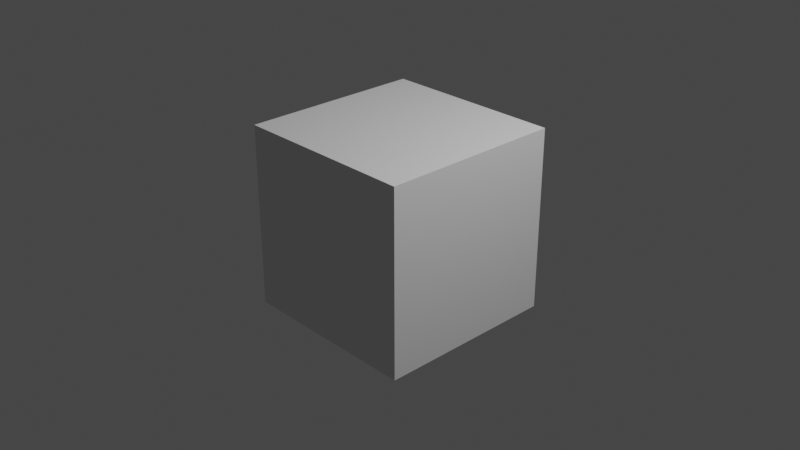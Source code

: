 # Source: TD_layout.blend  (saved by Blender 3.0.42; exported with 4.5.12 LTS)
import bpy
from mathutils import Matrix  # noqa: F401  (used for matrix-valued properties, if any)

bpy.ops.wm.read_factory_settings(use_empty=True)
scene = bpy.context.scene
scene.name = 'Scene'

# ---- collections
col_collection = bpy.data.collections.new('Collection'); scene.collection.children.link(col_collection)
col_scifi_room = bpy.data.collections.new('scifi_room')  # instanced only; not linked into the scene

# ---- world
world_world = bpy.data.worlds.new('World'); scene.world = world_world
world_world.use_nodes = True; world_world.node_tree.nodes.clear()
_N = world_world.node_tree.nodes; _L = world_world.node_tree.links
n0 = _N.new('ShaderNodeOutputWorld'); n0.name = 'World Output'; n0.location = (300, 300)
n1 = _N.new('ShaderNodeBackground'); n1.name = 'Background'; n1.location = (10, 300)
n1.inputs[0].default_value = (0.05088, 0.05088, 0.05088, 1.0)
_L.new(n1.outputs[0], n0.inputs[0])
n0.is_active_output = True
world_world.color = (0.05088, 0.05088, 0.05088)
world_world.use_sun_shadow = False
world_world.sun_shadow_jitter_overblur = 0.0

# ---- cameras
cam_camera = bpy.data.cameras.new('Camera')
cam_camera.clip_end = 100.0
cam_camera.ortho_scale = 7.314

# ---- lights
light_light = bpy.data.lights.new('Light', 'POINT')
light_light.transmission_factor = 0.0
light_light.energy = 1000.0
light_light.shadow_soft_size = 0.1
light_light.shadow_maximum_resolution = 0.006
light_light.use_absolute_resolution = True

# ---- meshes
me_cube = bpy.data.meshes.new('Cube')
me_cube.from_pydata([(-1.0, -1.0, -1.0), (-1.0, -1.0, 1.0), (-1.0, 1.0, -1.0), (-1.0, 1.0, 1.0), (1.0, -1.0, -1.0), (1.0, -1.0, 1.0), (1.0, 1.0, -1.0), (1.0, 1.0, 1.0)], [], [(0, 1, 3, 2), (2, 3, 7, 6), (6, 7, 5, 4), (4, 5, 1, 0), (2, 6, 4, 0), (7, 3, 1, 5)])
_uv = me_cube.uv_layers.new(name='UVMap')
_uv.uv.foreach_set('vector', [0.375, 0.0, 0.625, 0.0, 0.625, 0.25, 0.375, 0.25, 0.375, 0.25, 0.625, 0.25, 0.625, 0.5, 0.375, 0.5, 0.375, 0.5, 0.625, 0.5, 0.625, 0.75, 0.375, 0.75, 0.375, 0.75, 0.625, 0.75, 0.625, 1.0, 0.375, 1.0, 0.125, 0.5, 0.375, 0.5, 0.375, 0.75, 0.125, 0.75, 0.625, 0.5, 0.875, 0.5, 0.875, 0.75, 0.625, 0.75])
me_cube.use_remesh_fix_poles = True
me_cube.use_remesh_preserve_attributes = False
me_cube.update()

# ---- objects
ob_light = bpy.data.objects.new('Light', light_light)
ob_camera = bpy.data.objects.new('Camera', cam_camera)
ob_scifi_room = bpy.data.objects.new('scifi_room', None)
ob_cube = bpy.data.objects.new('Cube', me_cube)

# ---- transforms, parenting, visibility, modifiers, constraints
ob_light.location = (4.076, 1.005, 5.904)
ob_light.rotation_euler = (0.6503, 0.05522, 1.866)
ob_light.lock_rotations_4d = False
ob_light.empty_display_type = 'ARROWS'
ob_light.color = (0.0, 0.0, 0.0, 0.0)
ob_light.lineart.crease_threshold = 0.0
ob_camera.location = (7.359, -6.926, 4.958)
ob_camera.rotation_euler = (1.109, 0.0, 0.8149)
ob_camera.lock_rotations_4d = False
ob_camera.empty_display_type = 'ARROWS'
ob_camera.color = (0.0, 0.0, 0.0, 0.0)
ob_camera.display_type = 'WIRE'
ob_camera.lineart.crease_threshold = 0.0
ob_scifi_room.location = (0.0, 0.0, 0.0)
ob_scifi_room.instance_type = 'COLLECTION'
ob_cube.location = (0.0, 0.0, 0.0)
ob_scifi_room.instance_collection = col_scifi_room

# ---- collection membership
col_collection.objects.link(ob_light)
col_collection.objects.link(ob_camera)
col_collection.objects.link(ob_scifi_room)
col_collection.objects.link(ob_cube)

# ---- scene / render settings (as saved in the file)
scene.camera = ob_camera
scene.frame_start = 1; scene.frame_end = 250; scene.frame_set(1)
scene.render.engine = 'BLENDER_EEVEE_NEXT'
scene.cycles.sampling_pattern = 'TABULATED_SOBOL'
scene.cycles.use_light_tree = False
scene.view_settings.view_transform = 'Filmic'
bpy.context.view_layer.update()
